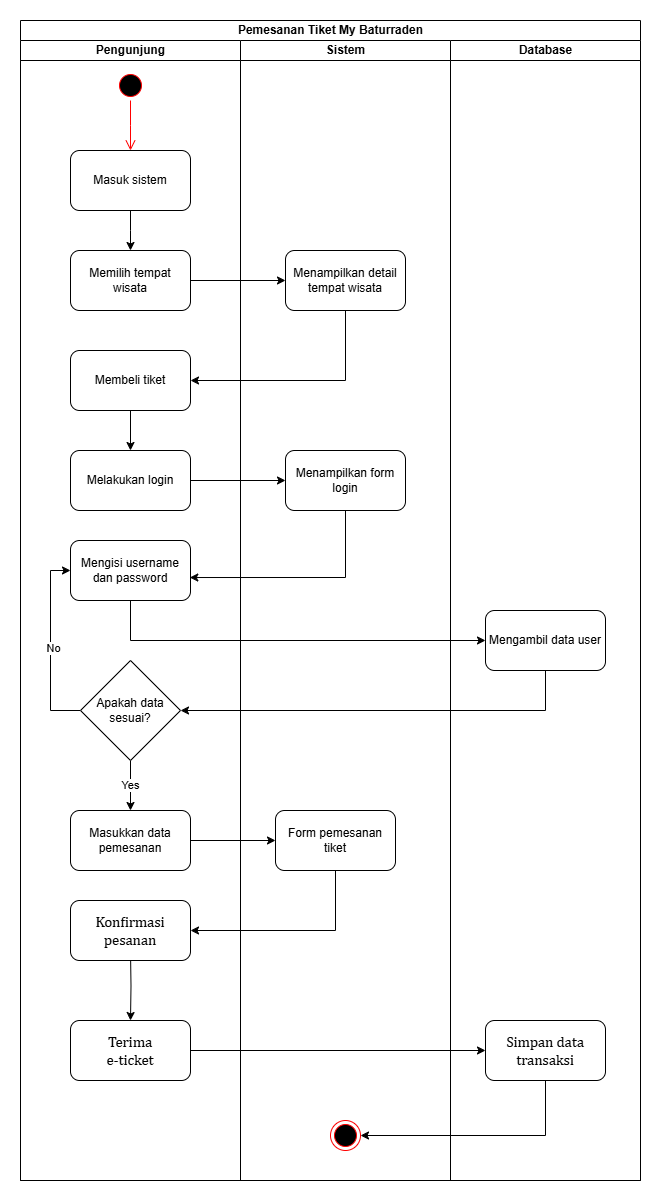

The diagram above was exported from draw.io. Its source (the exported page's mxGraphModel, read from the mxfile embedded in the PNG):
<mxGraphModel dx="1050" dy="538" grid="1" gridSize="10" guides="1" tooltips="1" connect="1" arrows="1" fold="1" page="1" pageScale="1" pageWidth="850" pageHeight="1100" math="0" shadow="0">
  <root>
    <mxCell id="0" />
    <mxCell id="1" parent="0" />
    <mxCell id="51fPjgXfFB_YTyX2lTmH-1" value="Pemesanan Tiket My Baturraden" style="swimlane;childLayout=stackLayout;resizeParent=1;resizeParentMax=0;startSize=20;html=1;" parent="1" vertex="1">
      <mxGeometry x="115" y="80" width="620" height="1160" as="geometry" />
    </mxCell>
    <mxCell id="51fPjgXfFB_YTyX2lTmH-2" value="Pengunjung" style="swimlane;startSize=20;html=1;" parent="51fPjgXfFB_YTyX2lTmH-1" vertex="1">
      <mxGeometry y="20" width="220" height="1140" as="geometry" />
    </mxCell>
    <mxCell id="51fPjgXfFB_YTyX2lTmH-3" value="" style="ellipse;html=1;shape=startState;fillColor=#000000;strokeColor=#ff0000;" parent="51fPjgXfFB_YTyX2lTmH-2" vertex="1">
      <mxGeometry x="94.99999999999955" y="30" width="30" height="30" as="geometry" />
    </mxCell>
    <mxCell id="51fPjgXfFB_YTyX2lTmH-4" value="" style="edgeStyle=orthogonalEdgeStyle;html=1;verticalAlign=bottom;endArrow=open;endSize=8;strokeColor=#ff0000;rounded=0;" parent="51fPjgXfFB_YTyX2lTmH-2" source="51fPjgXfFB_YTyX2lTmH-3" edge="1">
      <mxGeometry relative="1" as="geometry">
        <mxPoint x="109.99999999999955" y="110" as="targetPoint" />
      </mxGeometry>
    </mxCell>
    <mxCell id="7m_PBkbCRXHUF82AQUD0-2" style="edgeStyle=orthogonalEdgeStyle;rounded=0;orthogonalLoop=1;jettySize=auto;html=1;" parent="51fPjgXfFB_YTyX2lTmH-2" source="7m_PBkbCRXHUF82AQUD0-1" edge="1">
      <mxGeometry relative="1" as="geometry">
        <mxPoint x="109.99999999999955" y="210" as="targetPoint" />
      </mxGeometry>
    </mxCell>
    <mxCell id="7m_PBkbCRXHUF82AQUD0-1" value="Masuk sistem" style="rounded=1;whiteSpace=wrap;html=1;" parent="51fPjgXfFB_YTyX2lTmH-2" vertex="1">
      <mxGeometry x="49.999999999999545" y="110" width="120" height="60" as="geometry" />
    </mxCell>
    <mxCell id="7m_PBkbCRXHUF82AQUD0-3" value="Memilih tempat wisata" style="rounded=1;whiteSpace=wrap;html=1;" parent="51fPjgXfFB_YTyX2lTmH-2" vertex="1">
      <mxGeometry x="49.999999999999545" y="210" width="120" height="60" as="geometry" />
    </mxCell>
    <mxCell id="7m_PBkbCRXHUF82AQUD0-7" style="edgeStyle=orthogonalEdgeStyle;rounded=0;orthogonalLoop=1;jettySize=auto;html=1;entryX=0.5;entryY=0;entryDx=0;entryDy=0;" parent="51fPjgXfFB_YTyX2lTmH-2" source="7m_PBkbCRXHUF82AQUD0-5" target="7m_PBkbCRXHUF82AQUD0-6" edge="1">
      <mxGeometry relative="1" as="geometry" />
    </mxCell>
    <mxCell id="7m_PBkbCRXHUF82AQUD0-5" value="Membeli tiket" style="rounded=1;whiteSpace=wrap;html=1;" parent="51fPjgXfFB_YTyX2lTmH-2" vertex="1">
      <mxGeometry x="49.999999999999545" y="310" width="120" height="60" as="geometry" />
    </mxCell>
    <mxCell id="7m_PBkbCRXHUF82AQUD0-6" value="Melakukan login" style="rounded=1;whiteSpace=wrap;html=1;" parent="51fPjgXfFB_YTyX2lTmH-2" vertex="1">
      <mxGeometry x="49.999999999999545" y="410" width="120" height="60" as="geometry" />
    </mxCell>
    <mxCell id="_Vjs8-NWBwbJczG82m5m-4" value="Masukkan data pemesanan" style="rounded=1;whiteSpace=wrap;html=1;" parent="51fPjgXfFB_YTyX2lTmH-2" vertex="1">
      <mxGeometry x="49.999999999999545" y="770" width="120" height="60" as="geometry" />
    </mxCell>
    <mxCell id="_Vjs8-NWBwbJczG82m5m-9" style="edgeStyle=orthogonalEdgeStyle;rounded=0;orthogonalLoop=1;jettySize=auto;html=1;entryX=0.5;entryY=0;entryDx=0;entryDy=0;" parent="51fPjgXfFB_YTyX2lTmH-2" source="51fPjgXfFB_YTyX2lTmH-8" target="_Vjs8-NWBwbJczG82m5m-4" edge="1">
      <mxGeometry relative="1" as="geometry" />
    </mxCell>
    <mxCell id="_Vjs8-NWBwbJczG82m5m-22" value="Yes" style="edgeLabel;html=1;align=center;verticalAlign=middle;resizable=0;points=[];" parent="_Vjs8-NWBwbJczG82m5m-9" vertex="1" connectable="0">
      <mxGeometry x="-0.0571" relative="1" as="geometry">
        <mxPoint as="offset" />
      </mxGeometry>
    </mxCell>
    <mxCell id="_Vjs8-NWBwbJczG82m5m-20" style="edgeStyle=orthogonalEdgeStyle;rounded=0;orthogonalLoop=1;jettySize=auto;html=1;entryX=0;entryY=0.5;entryDx=0;entryDy=0;" parent="51fPjgXfFB_YTyX2lTmH-2" source="51fPjgXfFB_YTyX2lTmH-8" target="_Vjs8-NWBwbJczG82m5m-16" edge="1">
      <mxGeometry relative="1" as="geometry">
        <Array as="points">
          <mxPoint x="30" y="670" />
          <mxPoint x="30" y="530" />
        </Array>
      </mxGeometry>
    </mxCell>
    <mxCell id="_Vjs8-NWBwbJczG82m5m-21" value="No" style="edgeLabel;html=1;align=center;verticalAlign=middle;resizable=0;points=[];" parent="_Vjs8-NWBwbJczG82m5m-20" vertex="1" connectable="0">
      <mxGeometry x="-0.0319" y="-2" relative="1" as="geometry">
        <mxPoint as="offset" />
      </mxGeometry>
    </mxCell>
    <mxCell id="51fPjgXfFB_YTyX2lTmH-8" value="Apakah data sesuai?" style="rhombus;whiteSpace=wrap;html=1;" parent="51fPjgXfFB_YTyX2lTmH-2" vertex="1">
      <mxGeometry x="59.999999999999545" y="620" width="100" height="100" as="geometry" />
    </mxCell>
    <mxCell id="_Vjs8-NWBwbJczG82m5m-16" value="Mengisi username dan password" style="rounded=1;whiteSpace=wrap;html=1;" parent="51fPjgXfFB_YTyX2lTmH-2" vertex="1">
      <mxGeometry x="49.999999999999545" y="500" width="120" height="60" as="geometry" />
    </mxCell>
    <mxCell id="_Vjs8-NWBwbJczG82m5m-29" style="edgeStyle=orthogonalEdgeStyle;rounded=0;orthogonalLoop=1;jettySize=auto;html=1;" parent="51fPjgXfFB_YTyX2lTmH-2" target="_Vjs8-NWBwbJczG82m5m-30" edge="1">
      <mxGeometry relative="1" as="geometry">
        <mxPoint x="110" y="980" as="targetPoint" />
        <mxPoint x="110" y="910" as="sourcePoint" />
      </mxGeometry>
    </mxCell>
    <mxCell id="_Vjs8-NWBwbJczG82m5m-27" value="&lt;span style=&quot;font-size:11.0pt;line-height:&lt;br/&gt;115%;font-family:&amp;quot;Cambria&amp;quot;,serif;mso-ascii-theme-font:minor-latin;mso-fareast-font-family:&lt;br/&gt;&amp;quot;MS Mincho&amp;quot;;mso-fareast-theme-font:minor-fareast;mso-hansi-theme-font:minor-latin;&lt;br/&gt;mso-bidi-font-family:&amp;quot;Times New Roman&amp;quot;;mso-bidi-theme-font:minor-bidi;&lt;br/&gt;mso-ansi-language:EN-US;mso-fareast-language:EN-US;mso-bidi-language:AR-SA&quot; lang=&quot;EN-US&quot;&gt;Konfirmasi&lt;br/&gt;pesanan&lt;/span&gt;" style="rounded=1;whiteSpace=wrap;html=1;" parent="51fPjgXfFB_YTyX2lTmH-2" vertex="1">
      <mxGeometry x="49.999999999999545" y="860" width="120" height="60" as="geometry" />
    </mxCell>
    <mxCell id="_Vjs8-NWBwbJczG82m5m-30" value="&lt;span style=&quot;font-size:11.0pt;line-height:&lt;br/&gt;115%;font-family:&amp;quot;Cambria&amp;quot;,serif;mso-ascii-theme-font:minor-latin;mso-fareast-font-family:&lt;br/&gt;&amp;quot;MS Mincho&amp;quot;;mso-fareast-theme-font:minor-fareast;mso-hansi-theme-font:minor-latin;&lt;br/&gt;mso-bidi-font-family:&amp;quot;Times New Roman&amp;quot;;mso-bidi-theme-font:minor-bidi;&lt;br/&gt;mso-ansi-language:EN-US;mso-fareast-language:EN-US;mso-bidi-language:AR-SA&quot; lang=&quot;EN-US&quot;&gt;Terima&lt;br/&gt;e-ticket&lt;/span&gt;" style="rounded=1;whiteSpace=wrap;html=1;" parent="51fPjgXfFB_YTyX2lTmH-2" vertex="1">
      <mxGeometry x="49.999999999999545" y="980" width="120" height="60" as="geometry" />
    </mxCell>
    <mxCell id="51fPjgXfFB_YTyX2lTmH-6" value="Sistem" style="swimlane;startSize=20;html=1;" parent="51fPjgXfFB_YTyX2lTmH-1" vertex="1">
      <mxGeometry x="220" y="20" width="210" height="1140" as="geometry" />
    </mxCell>
    <mxCell id="51fPjgXfFB_YTyX2lTmH-7" value="" style="ellipse;html=1;shape=endState;fillColor=#000000;strokeColor=#ff0000;" parent="51fPjgXfFB_YTyX2lTmH-6" vertex="1">
      <mxGeometry x="89.99999999999955" y="1080" width="30" height="30" as="geometry" />
    </mxCell>
    <mxCell id="_Vjs8-NWBwbJczG82m5m-2" value="Menampilkan detail tempat wisata" style="rounded=1;whiteSpace=wrap;html=1;" parent="51fPjgXfFB_YTyX2lTmH-6" vertex="1">
      <mxGeometry x="44.999999999999545" y="210" width="120" height="60" as="geometry" />
    </mxCell>
    <mxCell id="_Vjs8-NWBwbJczG82m5m-7" value="Menampilkan form login" style="rounded=1;whiteSpace=wrap;html=1;" parent="51fPjgXfFB_YTyX2lTmH-6" vertex="1">
      <mxGeometry x="44.999999999999545" y="410" width="120" height="60" as="geometry" />
    </mxCell>
    <mxCell id="_Vjs8-NWBwbJczG82m5m-25" value="Form pemesanan tiket" style="rounded=1;whiteSpace=wrap;html=1;" parent="51fPjgXfFB_YTyX2lTmH-6" vertex="1">
      <mxGeometry x="34.999999999999545" y="770" width="120" height="60" as="geometry" />
    </mxCell>
    <mxCell id="51fPjgXfFB_YTyX2lTmH-9" value="Database" style="swimlane;startSize=20;html=1;" parent="51fPjgXfFB_YTyX2lTmH-1" vertex="1">
      <mxGeometry x="430" y="20" width="190" height="1140" as="geometry" />
    </mxCell>
    <mxCell id="_Vjs8-NWBwbJczG82m5m-13" value="Mengambil data user" style="rounded=1;whiteSpace=wrap;html=1;" parent="51fPjgXfFB_YTyX2lTmH-9" vertex="1">
      <mxGeometry x="34.999999999999545" y="570" width="120" height="60" as="geometry" />
    </mxCell>
    <mxCell id="_Vjs8-NWBwbJczG82m5m-31" value="&lt;font face=&quot;Cambria, serif&quot;&gt;&lt;span style=&quot;font-size: 14.6667px;&quot;&gt;Simpan data transaksi&lt;/span&gt;&lt;/font&gt;" style="rounded=1;whiteSpace=wrap;html=1;" parent="51fPjgXfFB_YTyX2lTmH-9" vertex="1">
      <mxGeometry x="34.999999999999545" y="980" width="120" height="60" as="geometry" />
    </mxCell>
    <mxCell id="_Vjs8-NWBwbJczG82m5m-1" style="edgeStyle=orthogonalEdgeStyle;rounded=0;orthogonalLoop=1;jettySize=auto;html=1;entryX=0;entryY=0.5;entryDx=0;entryDy=0;" parent="51fPjgXfFB_YTyX2lTmH-1" source="7m_PBkbCRXHUF82AQUD0-3" target="_Vjs8-NWBwbJczG82m5m-2" edge="1">
      <mxGeometry relative="1" as="geometry">
        <mxPoint x="254.99999999999955" y="260" as="targetPoint" />
      </mxGeometry>
    </mxCell>
    <mxCell id="_Vjs8-NWBwbJczG82m5m-3" style="edgeStyle=orthogonalEdgeStyle;rounded=0;orthogonalLoop=1;jettySize=auto;html=1;entryX=1;entryY=0.5;entryDx=0;entryDy=0;" parent="51fPjgXfFB_YTyX2lTmH-1" source="_Vjs8-NWBwbJczG82m5m-2" target="7m_PBkbCRXHUF82AQUD0-5" edge="1">
      <mxGeometry relative="1" as="geometry">
        <Array as="points">
          <mxPoint x="325" y="360" />
        </Array>
      </mxGeometry>
    </mxCell>
    <mxCell id="_Vjs8-NWBwbJczG82m5m-8" style="edgeStyle=orthogonalEdgeStyle;rounded=0;orthogonalLoop=1;jettySize=auto;html=1;entryX=0;entryY=0.5;entryDx=0;entryDy=0;" parent="51fPjgXfFB_YTyX2lTmH-1" source="7m_PBkbCRXHUF82AQUD0-6" target="_Vjs8-NWBwbJczG82m5m-7" edge="1">
      <mxGeometry relative="1" as="geometry" />
    </mxCell>
    <mxCell id="_Vjs8-NWBwbJczG82m5m-17" style="edgeStyle=orthogonalEdgeStyle;rounded=0;orthogonalLoop=1;jettySize=auto;html=1;entryX=0.994;entryY=0.617;entryDx=0;entryDy=0;entryPerimeter=0;" parent="51fPjgXfFB_YTyX2lTmH-1" source="_Vjs8-NWBwbJczG82m5m-7" target="_Vjs8-NWBwbJczG82m5m-16" edge="1">
      <mxGeometry relative="1" as="geometry">
        <Array as="points">
          <mxPoint x="325" y="557" />
        </Array>
      </mxGeometry>
    </mxCell>
    <mxCell id="_Vjs8-NWBwbJczG82m5m-18" style="edgeStyle=orthogonalEdgeStyle;rounded=0;orthogonalLoop=1;jettySize=auto;html=1;entryX=0;entryY=0.5;entryDx=0;entryDy=0;" parent="51fPjgXfFB_YTyX2lTmH-1" source="_Vjs8-NWBwbJczG82m5m-16" target="_Vjs8-NWBwbJczG82m5m-13" edge="1">
      <mxGeometry relative="1" as="geometry">
        <Array as="points">
          <mxPoint x="110" y="620" />
          <mxPoint x="465" y="620" />
        </Array>
      </mxGeometry>
    </mxCell>
    <mxCell id="_Vjs8-NWBwbJczG82m5m-19" style="edgeStyle=orthogonalEdgeStyle;rounded=0;orthogonalLoop=1;jettySize=auto;html=1;entryX=1;entryY=0.5;entryDx=0;entryDy=0;" parent="51fPjgXfFB_YTyX2lTmH-1" source="_Vjs8-NWBwbJczG82m5m-13" target="51fPjgXfFB_YTyX2lTmH-8" edge="1">
      <mxGeometry relative="1" as="geometry">
        <Array as="points">
          <mxPoint x="525" y="690" />
        </Array>
      </mxGeometry>
    </mxCell>
    <mxCell id="_Vjs8-NWBwbJczG82m5m-24" style="edgeStyle=orthogonalEdgeStyle;rounded=0;orthogonalLoop=1;jettySize=auto;html=1;entryX=0;entryY=0.5;entryDx=0;entryDy=0;" parent="51fPjgXfFB_YTyX2lTmH-1" source="_Vjs8-NWBwbJczG82m5m-4" target="_Vjs8-NWBwbJczG82m5m-25" edge="1">
      <mxGeometry relative="1" as="geometry">
        <mxPoint x="265" y="820" as="targetPoint" />
      </mxGeometry>
    </mxCell>
    <mxCell id="_Vjs8-NWBwbJczG82m5m-28" style="edgeStyle=orthogonalEdgeStyle;rounded=0;orthogonalLoop=1;jettySize=auto;html=1;entryX=1;entryY=0.5;entryDx=0;entryDy=0;" parent="51fPjgXfFB_YTyX2lTmH-1" source="_Vjs8-NWBwbJczG82m5m-25" target="_Vjs8-NWBwbJczG82m5m-27" edge="1">
      <mxGeometry relative="1" as="geometry">
        <Array as="points">
          <mxPoint x="315" y="910" />
        </Array>
      </mxGeometry>
    </mxCell>
    <mxCell id="_Vjs8-NWBwbJczG82m5m-32" style="edgeStyle=orthogonalEdgeStyle;rounded=0;orthogonalLoop=1;jettySize=auto;html=1;entryX=0;entryY=0.5;entryDx=0;entryDy=0;" parent="51fPjgXfFB_YTyX2lTmH-1" source="_Vjs8-NWBwbJczG82m5m-30" target="_Vjs8-NWBwbJczG82m5m-31" edge="1">
      <mxGeometry relative="1" as="geometry" />
    </mxCell>
    <mxCell id="_Vjs8-NWBwbJczG82m5m-33" style="edgeStyle=orthogonalEdgeStyle;rounded=0;orthogonalLoop=1;jettySize=auto;html=1;entryX=1;entryY=0.5;entryDx=0;entryDy=0;" parent="51fPjgXfFB_YTyX2lTmH-1" source="_Vjs8-NWBwbJczG82m5m-31" target="51fPjgXfFB_YTyX2lTmH-7" edge="1">
      <mxGeometry relative="1" as="geometry">
        <Array as="points">
          <mxPoint x="525" y="1115" />
        </Array>
      </mxGeometry>
    </mxCell>
  </root>
</mxGraphModel>